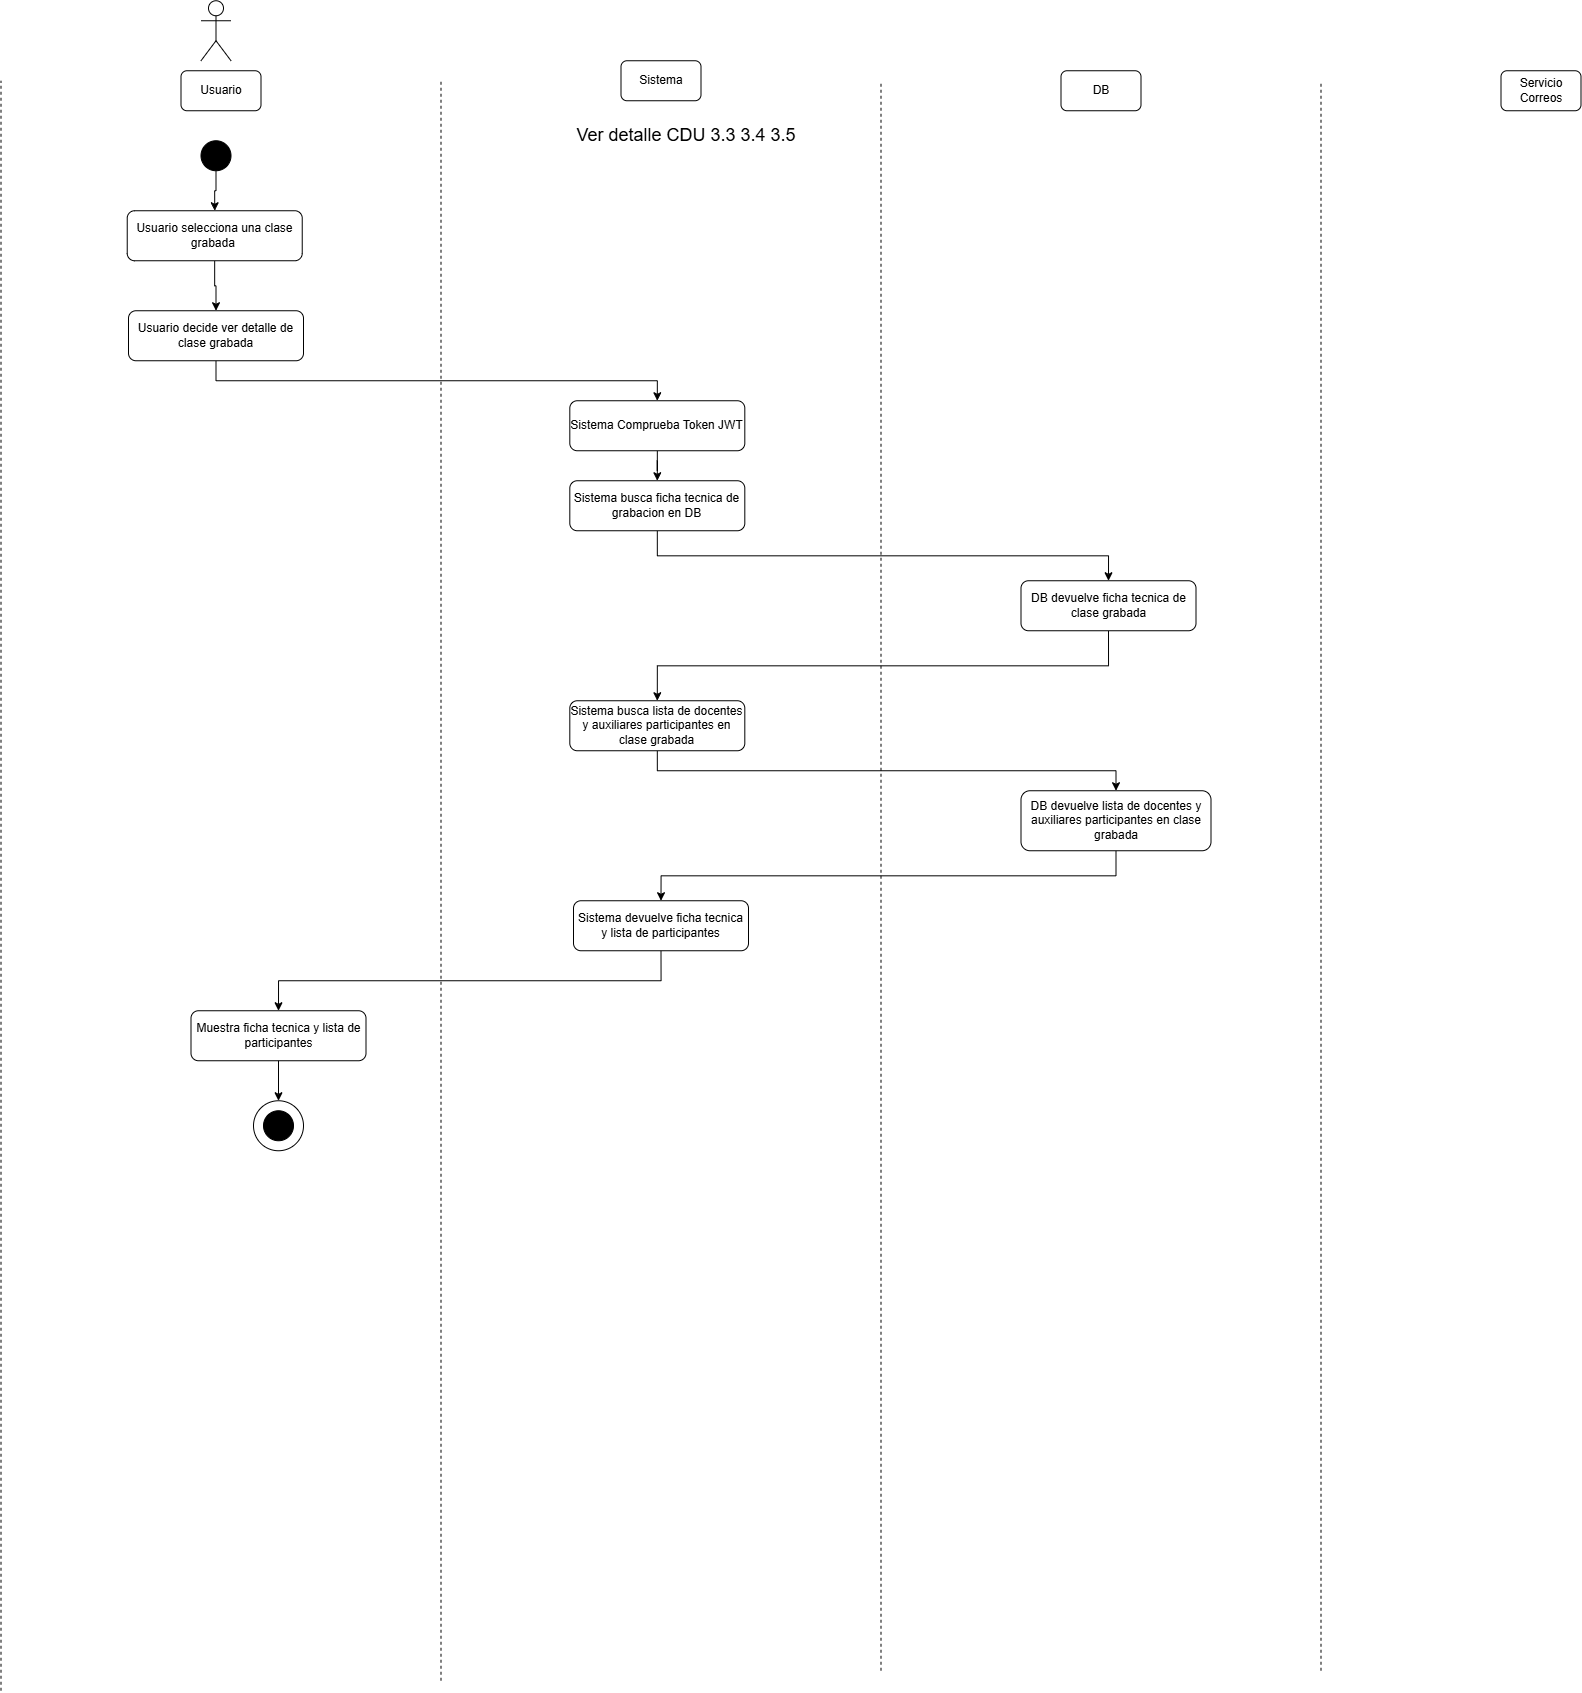

The diagram above was exported from draw.io. Its source (the exported page's mxGraphModel, read from the mxfile embedded in the PNG):
<mxGraphModel dx="1373" dy="756" grid="1" gridSize="10" guides="1" tooltips="1" connect="1" arrows="1" fold="1" page="1" pageScale="1" pageWidth="850" pageHeight="1100" math="0" shadow="0">
  <root>
    <mxCell id="qnWvbbro5uFpUE3NA6rQ-0" />
    <mxCell id="qnWvbbro5uFpUE3NA6rQ-1" parent="qnWvbbro5uFpUE3NA6rQ-0" />
    <mxCell id="qnWvbbro5uFpUE3NA6rQ-2" parent="qnWvbbro5uFpUE3NA6rQ-1" style="shape=umlActor;verticalLabelPosition=bottom;verticalAlign=top;html=1;outlineConnect=0;" value="" vertex="1">
      <mxGeometry height="60" width="30" x="230" y="40" as="geometry" />
    </mxCell>
    <mxCell id="qnWvbbro5uFpUE3NA6rQ-3" parent="qnWvbbro5uFpUE3NA6rQ-1" style="rounded=1;whiteSpace=wrap;html=1;" value="Usuario" vertex="1">
      <mxGeometry height="40" width="80" x="210" y="110" as="geometry" />
    </mxCell>
    <mxCell id="qnWvbbro5uFpUE3NA6rQ-4" parent="qnWvbbro5uFpUE3NA6rQ-1" style="rounded=1;whiteSpace=wrap;html=1;" value="Sistema" vertex="1">
      <mxGeometry height="40" width="80" x="650" y="100" as="geometry" />
    </mxCell>
    <mxCell id="qnWvbbro5uFpUE3NA6rQ-5" parent="qnWvbbro5uFpUE3NA6rQ-1" style="rounded=1;whiteSpace=wrap;html=1;" value="DB" vertex="1">
      <mxGeometry height="40" width="80" x="1090" y="110" as="geometry" />
    </mxCell>
    <mxCell id="qnWvbbro5uFpUE3NA6rQ-6" parent="qnWvbbro5uFpUE3NA6rQ-1" style="rounded=1;whiteSpace=wrap;html=1;" value="Servicio Correos" vertex="1">
      <mxGeometry height="40" width="80" x="1530" y="110" as="geometry" />
    </mxCell>
    <mxCell id="qnWvbbro5uFpUE3NA6rQ-7" edge="1" parent="qnWvbbro5uFpUE3NA6rQ-1" style="endArrow=none;dashed=1;html=1;rounded=0;" value="">
      <mxGeometry height="50" relative="1" width="50" as="geometry">
        <mxPoint x="30" y="1730" as="sourcePoint" />
        <mxPoint x="30" y="120" as="targetPoint" />
      </mxGeometry>
    </mxCell>
    <mxCell id="qnWvbbro5uFpUE3NA6rQ-8" edge="1" parent="qnWvbbro5uFpUE3NA6rQ-1" style="endArrow=none;dashed=1;html=1;rounded=0;" value="">
      <mxGeometry height="50" relative="1" width="50" as="geometry">
        <mxPoint x="470" y="1720" as="sourcePoint" />
        <mxPoint x="470" y="120" as="targetPoint" />
      </mxGeometry>
    </mxCell>
    <mxCell id="qnWvbbro5uFpUE3NA6rQ-9" edge="1" parent="qnWvbbro5uFpUE3NA6rQ-1" style="endArrow=none;dashed=1;html=1;rounded=0;" value="">
      <mxGeometry height="50" relative="1" width="50" as="geometry">
        <mxPoint x="910" y="1710" as="sourcePoint" />
        <mxPoint x="910" y="120" as="targetPoint" />
      </mxGeometry>
    </mxCell>
    <mxCell id="qnWvbbro5uFpUE3NA6rQ-10" edge="1" parent="qnWvbbro5uFpUE3NA6rQ-1" style="endArrow=none;dashed=1;html=1;rounded=0;" value="">
      <mxGeometry height="50" relative="1" width="50" as="geometry">
        <mxPoint x="1350" y="1710" as="sourcePoint" />
        <mxPoint x="1350" y="120" as="targetPoint" />
      </mxGeometry>
    </mxCell>
    <mxCell id="qnWvbbro5uFpUE3NA6rQ-11" parent="qnWvbbro5uFpUE3NA6rQ-1" style="ellipse;whiteSpace=wrap;html=1;aspect=fixed;strokeColor=#000000;fillColor=#000000;" value="" vertex="1">
      <mxGeometry height="30" width="30" x="230" y="180" as="geometry" />
    </mxCell>
    <mxCell id="qnWvbbro5uFpUE3NA6rQ-12" parent="qnWvbbro5uFpUE3NA6rQ-1" style="text;html=1;whiteSpace=wrap;strokeColor=none;fillColor=none;align=center;verticalAlign=middle;rounded=0;" value="&lt;font style=&quot;font-size: 18px;&quot;&gt;Ver detalle CDU 3.3 3.4 3.5&lt;/font&gt;" vertex="1">
      <mxGeometry height="30" width="450" x="490" y="160" as="geometry" />
    </mxCell>
    <mxCell id="rndSUlL2vExttNuqMDss-2" edge="1" parent="qnWvbbro5uFpUE3NA6rQ-1" source="qnWvbbro5uFpUE3NA6rQ-14" style="edgeStyle=orthogonalEdgeStyle;rounded=0;orthogonalLoop=1;jettySize=auto;html=1;entryX=0.5;entryY=0;entryDx=0;entryDy=0;" target="-DYQKb5iUznPpBQTKvf4-0">
      <mxGeometry relative="1" as="geometry" />
    </mxCell>
    <mxCell id="qnWvbbro5uFpUE3NA6rQ-14" parent="qnWvbbro5uFpUE3NA6rQ-1" style="rounded=1;whiteSpace=wrap;html=1;" value="Usuario selecciona una clase grabada&amp;nbsp;" vertex="1">
      <mxGeometry height="50" width="175" x="156.23000000000002" y="250" as="geometry" />
    </mxCell>
    <mxCell id="rndSUlL2vExttNuqMDss-4" edge="1" parent="qnWvbbro5uFpUE3NA6rQ-1" source="qnWvbbro5uFpUE3NA6rQ-16" style="edgeStyle=orthogonalEdgeStyle;rounded=0;orthogonalLoop=1;jettySize=auto;html=1;entryX=0.5;entryY=0;entryDx=0;entryDy=0;" target="m85aCoao_Feo43IxetEq-0">
      <mxGeometry relative="1" as="geometry" />
    </mxCell>
    <mxCell id="qnWvbbro5uFpUE3NA6rQ-16" parent="qnWvbbro5uFpUE3NA6rQ-1" style="rounded=1;whiteSpace=wrap;html=1;" value="Sistema Comprueba Token JWT" vertex="1">
      <mxGeometry height="50" width="175" x="598.81" y="440" as="geometry" />
    </mxCell>
    <mxCell id="qnWvbbro5uFpUE3NA6rQ-17" edge="1" parent="qnWvbbro5uFpUE3NA6rQ-1" source="qnWvbbro5uFpUE3NA6rQ-11" style="edgeStyle=orthogonalEdgeStyle;rounded=0;orthogonalLoop=1;jettySize=auto;html=1;entryX=0.5;entryY=0;entryDx=0;entryDy=0;exitX=0.5;exitY=1;exitDx=0;exitDy=0;" target="qnWvbbro5uFpUE3NA6rQ-14">
      <mxGeometry relative="1" as="geometry">
        <Array as="points" />
        <mxPoint x="244.96000000000004" y="310" as="sourcePoint" />
      </mxGeometry>
    </mxCell>
    <mxCell id="rndSUlL2vExttNuqMDss-3" edge="1" parent="qnWvbbro5uFpUE3NA6rQ-1" source="-DYQKb5iUznPpBQTKvf4-0" style="edgeStyle=orthogonalEdgeStyle;rounded=0;orthogonalLoop=1;jettySize=auto;html=1;entryX=0.5;entryY=0;entryDx=0;entryDy=0;exitX=0.5;exitY=1;exitDx=0;exitDy=0;" target="qnWvbbro5uFpUE3NA6rQ-16">
      <mxGeometry relative="1" as="geometry" />
    </mxCell>
    <mxCell id="-DYQKb5iUznPpBQTKvf4-0" parent="qnWvbbro5uFpUE3NA6rQ-1" style="rounded=1;whiteSpace=wrap;html=1;" value="Usuario decide ver detalle de clase grabada" vertex="1">
      <mxGeometry height="50" width="175" x="157.5" y="350" as="geometry" />
    </mxCell>
    <mxCell id="rndSUlL2vExttNuqMDss-5" edge="1" parent="qnWvbbro5uFpUE3NA6rQ-1" source="m85aCoao_Feo43IxetEq-0" style="edgeStyle=orthogonalEdgeStyle;rounded=0;orthogonalLoop=1;jettySize=auto;html=1;entryX=0.5;entryY=0;entryDx=0;entryDy=0;exitX=0.5;exitY=1;exitDx=0;exitDy=0;" target="m85aCoao_Feo43IxetEq-1">
      <mxGeometry relative="1" as="geometry" />
    </mxCell>
    <mxCell id="m85aCoao_Feo43IxetEq-0" parent="qnWvbbro5uFpUE3NA6rQ-1" style="rounded=1;whiteSpace=wrap;html=1;" value="Sistema busca ficha tecnica de grabacion en DB" vertex="1">
      <mxGeometry height="50" width="175" x="598.81" y="520" as="geometry" />
    </mxCell>
    <mxCell id="rndSUlL2vExttNuqMDss-6" edge="1" parent="qnWvbbro5uFpUE3NA6rQ-1" source="m85aCoao_Feo43IxetEq-1" style="edgeStyle=orthogonalEdgeStyle;rounded=0;orthogonalLoop=1;jettySize=auto;html=1;entryX=0.5;entryY=0;entryDx=0;entryDy=0;exitX=0.5;exitY=1;exitDx=0;exitDy=0;" target="m85aCoao_Feo43IxetEq-2">
      <mxGeometry relative="1" as="geometry" />
    </mxCell>
    <mxCell id="m85aCoao_Feo43IxetEq-1" parent="qnWvbbro5uFpUE3NA6rQ-1" style="rounded=1;whiteSpace=wrap;html=1;" value="DB devuelve ficha tecnica de clase grabada" vertex="1">
      <mxGeometry height="50" width="175" x="1050" y="620" as="geometry" />
    </mxCell>
    <mxCell id="rndSUlL2vExttNuqMDss-7" edge="1" parent="qnWvbbro5uFpUE3NA6rQ-1" source="m85aCoao_Feo43IxetEq-2" style="edgeStyle=orthogonalEdgeStyle;rounded=0;orthogonalLoop=1;jettySize=auto;html=1;entryX=0.5;entryY=0;entryDx=0;entryDy=0;exitX=0.5;exitY=1;exitDx=0;exitDy=0;" target="m85aCoao_Feo43IxetEq-3">
      <mxGeometry relative="1" as="geometry" />
    </mxCell>
    <mxCell id="m85aCoao_Feo43IxetEq-2" parent="qnWvbbro5uFpUE3NA6rQ-1" style="rounded=1;whiteSpace=wrap;html=1;" value="Sistema busca lista de docentes y auxiliares participantes en clase grabada" vertex="1">
      <mxGeometry height="50" width="175" x="598.81" y="740" as="geometry" />
    </mxCell>
    <mxCell id="rndSUlL2vExttNuqMDss-8" edge="1" parent="qnWvbbro5uFpUE3NA6rQ-1" source="m85aCoao_Feo43IxetEq-3" style="edgeStyle=orthogonalEdgeStyle;rounded=0;orthogonalLoop=1;jettySize=auto;html=1;entryX=0.5;entryY=0;entryDx=0;entryDy=0;exitX=0.5;exitY=1;exitDx=0;exitDy=0;" target="m85aCoao_Feo43IxetEq-4">
      <mxGeometry relative="1" as="geometry" />
    </mxCell>
    <mxCell id="m85aCoao_Feo43IxetEq-3" parent="qnWvbbro5uFpUE3NA6rQ-1" style="rounded=1;whiteSpace=wrap;html=1;" value="DB devuelve lista de docentes y auxiliares participantes en clase grabada" vertex="1">
      <mxGeometry height="60" width="190" x="1050" y="830" as="geometry" />
    </mxCell>
    <mxCell id="rndSUlL2vExttNuqMDss-9" edge="1" parent="qnWvbbro5uFpUE3NA6rQ-1" source="m85aCoao_Feo43IxetEq-4" style="edgeStyle=orthogonalEdgeStyle;rounded=0;orthogonalLoop=1;jettySize=auto;html=1;entryX=0.5;entryY=0;entryDx=0;entryDy=0;exitX=0.5;exitY=1;exitDx=0;exitDy=0;" target="m85aCoao_Feo43IxetEq-5">
      <mxGeometry relative="1" as="geometry" />
    </mxCell>
    <mxCell id="m85aCoao_Feo43IxetEq-4" parent="qnWvbbro5uFpUE3NA6rQ-1" style="rounded=1;whiteSpace=wrap;html=1;" value="Sistema devuelve ficha tecnica y lista de participantes" vertex="1">
      <mxGeometry height="50" width="175" x="602.5" y="940" as="geometry" />
    </mxCell>
    <mxCell id="rndSUlL2vExttNuqMDss-10" edge="1" parent="qnWvbbro5uFpUE3NA6rQ-1" source="m85aCoao_Feo43IxetEq-5" style="edgeStyle=orthogonalEdgeStyle;rounded=0;orthogonalLoop=1;jettySize=auto;html=1;entryX=0.5;entryY=0;entryDx=0;entryDy=0;" target="rndSUlL2vExttNuqMDss-0">
      <mxGeometry relative="1" as="geometry" />
    </mxCell>
    <mxCell id="m85aCoao_Feo43IxetEq-5" parent="qnWvbbro5uFpUE3NA6rQ-1" style="rounded=1;whiteSpace=wrap;html=1;" value="Muestra ficha tecnica y lista de participantes" vertex="1">
      <mxGeometry height="50" width="175" x="220" y="1050" as="geometry" />
    </mxCell>
    <mxCell id="rndSUlL2vExttNuqMDss-0" parent="qnWvbbro5uFpUE3NA6rQ-1" style="ellipse;whiteSpace=wrap;html=1;aspect=fixed;" value="" vertex="1">
      <mxGeometry height="50" width="50" x="282.5" y="1140" as="geometry" />
    </mxCell>
    <mxCell id="rndSUlL2vExttNuqMDss-1" parent="qnWvbbro5uFpUE3NA6rQ-1" style="ellipse;whiteSpace=wrap;html=1;aspect=fixed;strokeColor=#000000;fillColor=#000000;" value="" vertex="1">
      <mxGeometry height="30" width="30" x="292.5" y="1150" as="geometry" />
    </mxCell>
  </root>
</mxGraphModel>